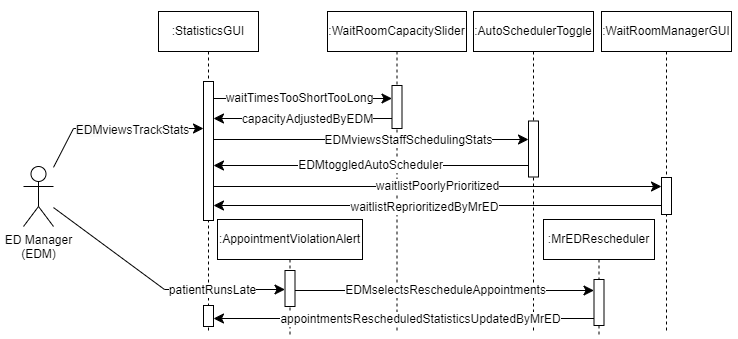

The diagram above was exported from draw.io. Its source (the exported page's mxGraphModel, read from the mxfile embedded in the PNG):
<mxGraphModel dx="789" dy="494" grid="0" gridSize="10" guides="1" tooltips="1" connect="1" arrows="1" fold="1" page="1" pageScale="1" pageWidth="850" pageHeight="1100" background="#ffffff" math="0" shadow="0">
  <root>
    <mxCell id="0" />
    <mxCell id="1" parent="0" />
    <mxCell id="99FT_-au7CRat3UAY1YA-53" value="" style="rounded=0;whiteSpace=wrap;html=1;strokeColor=none;" parent="1" vertex="1">
      <mxGeometry x="617" y="48" width="150" height="339" as="geometry" />
    </mxCell>
    <mxCell id="99FT_-au7CRat3UAY1YA-52" value="" style="rounded=0;whiteSpace=wrap;html=1;strokeColor=none;" parent="1" vertex="1">
      <mxGeometry x="29" y="59" width="182" height="268" as="geometry" />
    </mxCell>
    <mxCell id="aM9ryv3xv72pqoxQDRHE-1" value=":StatisticsGUI" style="shape=umlLifeline;perimeter=lifelinePerimeter;whiteSpace=wrap;html=1;container=0;dropTarget=0;collapsible=0;recursiveResize=0;outlineConnect=0;portConstraint=eastwest;newEdgeStyle={&quot;edgeStyle&quot;:&quot;elbowEdgeStyle&quot;,&quot;elbow&quot;:&quot;vertical&quot;,&quot;curved&quot;:0,&quot;rounded&quot;:0};" parent="1" vertex="1">
      <mxGeometry x="187" y="59" width="100" height="322" as="geometry" />
    </mxCell>
    <mxCell id="aM9ryv3xv72pqoxQDRHE-2" value="" style="html=1;points=[];perimeter=orthogonalPerimeter;outlineConnect=0;targetShapes=umlLifeline;portConstraint=eastwest;newEdgeStyle={&quot;edgeStyle&quot;:&quot;elbowEdgeStyle&quot;,&quot;elbow&quot;:&quot;vertical&quot;,&quot;curved&quot;:0,&quot;rounded&quot;:0};" parent="aM9ryv3xv72pqoxQDRHE-1" vertex="1">
      <mxGeometry x="45" y="70" width="10" height="139" as="geometry" />
    </mxCell>
    <mxCell id="99FT_-au7CRat3UAY1YA-47" value="" style="html=1;points=[];perimeter=orthogonalPerimeter;outlineConnect=0;targetShapes=umlLifeline;portConstraint=eastwest;newEdgeStyle={&quot;edgeStyle&quot;:&quot;elbowEdgeStyle&quot;,&quot;elbow&quot;:&quot;vertical&quot;,&quot;curved&quot;:0,&quot;rounded&quot;:0};" parent="aM9ryv3xv72pqoxQDRHE-1" vertex="1">
      <mxGeometry x="45" y="294" width="10" height="21" as="geometry" />
    </mxCell>
    <mxCell id="aM9ryv3xv72pqoxQDRHE-5" value=":WaitRoomCapacitySlider" style="shape=umlLifeline;perimeter=lifelinePerimeter;whiteSpace=wrap;html=1;container=0;dropTarget=0;collapsible=0;recursiveResize=0;outlineConnect=0;portConstraint=eastwest;newEdgeStyle={&quot;edgeStyle&quot;:&quot;elbowEdgeStyle&quot;,&quot;elbow&quot;:&quot;vertical&quot;,&quot;curved&quot;:0,&quot;rounded&quot;:0};" parent="1" vertex="1">
      <mxGeometry x="356" y="59" width="139" height="320" as="geometry" />
    </mxCell>
    <mxCell id="aM9ryv3xv72pqoxQDRHE-6" value="" style="html=1;points=[];perimeter=orthogonalPerimeter;outlineConnect=0;targetShapes=umlLifeline;portConstraint=eastwest;newEdgeStyle={&quot;edgeStyle&quot;:&quot;elbowEdgeStyle&quot;,&quot;elbow&quot;:&quot;vertical&quot;,&quot;curved&quot;:0,&quot;rounded&quot;:0};" parent="aM9ryv3xv72pqoxQDRHE-5" vertex="1">
      <mxGeometry x="64.5" y="74" width="10" height="43" as="geometry" />
    </mxCell>
    <mxCell id="99FT_-au7CRat3UAY1YA-30" value="" style="edgeStyle=none;curved=0;rounded=0;orthogonalLoop=1;jettySize=auto;html=1;fontSize=12;startSize=8;endSize=8;" parent="1" source="99FT_-au7CRat3UAY1YA-1" target="aM9ryv3xv72pqoxQDRHE-2" edge="1">
      <mxGeometry x="-0.0175" y="4" relative="1" as="geometry">
        <Array as="points">
          <mxPoint x="102" y="176" />
        </Array>
        <mxPoint as="offset" />
      </mxGeometry>
    </mxCell>
    <mxCell id="99FT_-au7CRat3UAY1YA-33" value="&lt;span style=&quot;background-color: rgb(251, 251, 251);&quot;&gt;EDM&lt;/span&gt;viewsTrackStats" style="edgeLabel;html=1;align=center;verticalAlign=middle;resizable=0;points=[];fontSize=12;" parent="99FT_-au7CRat3UAY1YA-30" vertex="1" connectable="0">
      <mxGeometry x="0.087" y="-1" relative="1" as="geometry">
        <mxPoint x="8" as="offset" />
      </mxGeometry>
    </mxCell>
    <mxCell id="99FT_-au7CRat3UAY1YA-39" style="edgeStyle=none;curved=0;rounded=0;orthogonalLoop=1;jettySize=auto;html=1;fontSize=12;startSize=8;endSize=8;" parent="1" source="99FT_-au7CRat3UAY1YA-1" target="99FT_-au7CRat3UAY1YA-37" edge="1">
      <mxGeometry relative="1" as="geometry">
        <Array as="points">
          <mxPoint x="193" y="337" />
        </Array>
      </mxGeometry>
    </mxCell>
    <mxCell id="99FT_-au7CRat3UAY1YA-40" value="patientRunsLate" style="edgeLabel;html=1;align=center;verticalAlign=middle;resizable=0;points=[];fontSize=12;" parent="99FT_-au7CRat3UAY1YA-39" vertex="1" connectable="0">
      <mxGeometry x="0.1827" y="-1" relative="1" as="geometry">
        <mxPoint x="32" y="-1" as="offset" />
      </mxGeometry>
    </mxCell>
    <mxCell id="99FT_-au7CRat3UAY1YA-1" value="ED Manager&lt;div&gt;(EDM)&lt;/div&gt;" style="shape=umlActor;verticalLabelPosition=bottom;verticalAlign=top;html=1;outlineConnect=0;" parent="1" vertex="1">
      <mxGeometry x="52" y="214" width="30" height="60" as="geometry" />
    </mxCell>
    <mxCell id="99FT_-au7CRat3UAY1YA-4" style="edgeStyle=elbowEdgeStyle;curved=0;rounded=0;orthogonalLoop=1;jettySize=auto;html=1;elbow=vertical;fontSize=12;startSize=8;endSize=8;" parent="1" source="aM9ryv3xv72pqoxQDRHE-2" target="aM9ryv3xv72pqoxQDRHE-6" edge="1">
      <mxGeometry relative="1" as="geometry">
        <mxPoint x="351" y="148" as="targetPoint" />
        <Array as="points">
          <mxPoint x="292" y="146" />
        </Array>
      </mxGeometry>
    </mxCell>
    <mxCell id="99FT_-au7CRat3UAY1YA-5" value="waitTimesTooShortTooLong" style="edgeLabel;html=1;align=center;verticalAlign=middle;resizable=0;points=[];fontSize=12;" parent="99FT_-au7CRat3UAY1YA-4" vertex="1" connectable="0">
      <mxGeometry x="0.2024" y="1" relative="1" as="geometry">
        <mxPoint x="-22" as="offset" />
      </mxGeometry>
    </mxCell>
    <mxCell id="99FT_-au7CRat3UAY1YA-7" style="edgeStyle=elbowEdgeStyle;curved=0;rounded=0;orthogonalLoop=1;jettySize=auto;html=1;elbow=vertical;fontSize=12;startSize=8;endSize=8;" parent="1" source="aM9ryv3xv72pqoxQDRHE-6" target="aM9ryv3xv72pqoxQDRHE-2" edge="1">
      <mxGeometry relative="1" as="geometry">
        <Array as="points">
          <mxPoint x="314" y="166" />
        </Array>
      </mxGeometry>
    </mxCell>
    <mxCell id="99FT_-au7CRat3UAY1YA-8" value="capacityAdjustedByEDM" style="edgeLabel;html=1;align=center;verticalAlign=middle;resizable=0;points=[];fontSize=12;" parent="99FT_-au7CRat3UAY1YA-7" vertex="1" connectable="0">
      <mxGeometry x="-0.0498" relative="1" as="geometry">
        <mxPoint as="offset" />
      </mxGeometry>
    </mxCell>
    <mxCell id="99FT_-au7CRat3UAY1YA-9" value=":AutoSchedulerToggle" style="shape=umlLifeline;perimeter=lifelinePerimeter;whiteSpace=wrap;html=1;container=0;dropTarget=0;collapsible=0;recursiveResize=0;outlineConnect=0;portConstraint=eastwest;newEdgeStyle={&quot;edgeStyle&quot;:&quot;elbowEdgeStyle&quot;,&quot;elbow&quot;:&quot;vertical&quot;,&quot;curved&quot;:0,&quot;rounded&quot;:0};" parent="1" vertex="1">
      <mxGeometry x="502" y="59" width="120" height="319" as="geometry" />
    </mxCell>
    <mxCell id="99FT_-au7CRat3UAY1YA-10" value="" style="html=1;points=[];perimeter=orthogonalPerimeter;outlineConnect=0;targetShapes=umlLifeline;portConstraint=eastwest;newEdgeStyle={&quot;edgeStyle&quot;:&quot;elbowEdgeStyle&quot;,&quot;elbow&quot;:&quot;vertical&quot;,&quot;curved&quot;:0,&quot;rounded&quot;:0};" parent="99FT_-au7CRat3UAY1YA-9" vertex="1">
      <mxGeometry x="55" y="109.5" width="10" height="56" as="geometry" />
    </mxCell>
    <mxCell id="99FT_-au7CRat3UAY1YA-12" value="" style="edgeStyle=elbowEdgeStyle;curved=0;rounded=0;orthogonalLoop=1;jettySize=auto;html=1;elbow=vertical;fontSize=12;startSize=8;endSize=8;" parent="1" source="aM9ryv3xv72pqoxQDRHE-2" target="99FT_-au7CRat3UAY1YA-10" edge="1">
      <mxGeometry x="-0.0723" y="-3" relative="1" as="geometry">
        <Array as="points">
          <mxPoint x="394" y="187" />
        </Array>
        <mxPoint as="offset" />
      </mxGeometry>
    </mxCell>
    <mxCell id="kypo4o6VFsZm4fz2mjWa-2" value="EDMviewsStaffSchedulingStats" style="edgeLabel;html=1;align=center;verticalAlign=middle;resizable=0;points=[];fontSize=12;" parent="99FT_-au7CRat3UAY1YA-12" vertex="1" connectable="0">
      <mxGeometry x="0.3513" y="1" relative="1" as="geometry">
        <mxPoint x="-19" y="1" as="offset" />
      </mxGeometry>
    </mxCell>
    <mxCell id="99FT_-au7CRat3UAY1YA-13" value="EDMtoggledAutoScheduler" style="edgeStyle=elbowEdgeStyle;curved=0;rounded=0;orthogonalLoop=1;jettySize=auto;html=1;elbow=vertical;fontSize=12;startSize=8;endSize=8;" parent="1" source="99FT_-au7CRat3UAY1YA-10" target="aM9ryv3xv72pqoxQDRHE-2" edge="1">
      <mxGeometry relative="1" as="geometry">
        <Array as="points">
          <mxPoint x="395" y="213" />
        </Array>
      </mxGeometry>
    </mxCell>
    <mxCell id="99FT_-au7CRat3UAY1YA-15" value=":WaitRoomManagerGUI" style="shape=umlLifeline;perimeter=lifelinePerimeter;whiteSpace=wrap;html=1;container=0;dropTarget=0;collapsible=0;recursiveResize=0;outlineConnect=0;portConstraint=eastwest;newEdgeStyle={&quot;edgeStyle&quot;:&quot;elbowEdgeStyle&quot;,&quot;elbow&quot;:&quot;vertical&quot;,&quot;curved&quot;:0,&quot;rounded&quot;:0};" parent="1" vertex="1">
      <mxGeometry x="630" y="59" width="130" height="322" as="geometry" />
    </mxCell>
    <mxCell id="99FT_-au7CRat3UAY1YA-21" style="edgeStyle=elbowEdgeStyle;curved=0;rounded=0;orthogonalLoop=1;jettySize=auto;html=1;elbow=vertical;fontSize=12;startSize=8;endSize=8;" parent="99FT_-au7CRat3UAY1YA-15" source="99FT_-au7CRat3UAY1YA-16" target="99FT_-au7CRat3UAY1YA-15" edge="1">
      <mxGeometry relative="1" as="geometry" />
    </mxCell>
    <mxCell id="99FT_-au7CRat3UAY1YA-22" style="edgeStyle=elbowEdgeStyle;curved=0;rounded=0;orthogonalLoop=1;jettySize=auto;html=1;elbow=vertical;fontSize=12;startSize=8;endSize=8;" parent="99FT_-au7CRat3UAY1YA-15" source="99FT_-au7CRat3UAY1YA-16" target="99FT_-au7CRat3UAY1YA-15" edge="1">
      <mxGeometry relative="1" as="geometry" />
    </mxCell>
    <mxCell id="99FT_-au7CRat3UAY1YA-25" style="edgeStyle=elbowEdgeStyle;curved=0;rounded=0;orthogonalLoop=1;jettySize=auto;html=1;elbow=vertical;fontSize=12;startSize=8;endSize=8;" parent="99FT_-au7CRat3UAY1YA-15" source="99FT_-au7CRat3UAY1YA-16" target="99FT_-au7CRat3UAY1YA-15" edge="1">
      <mxGeometry relative="1" as="geometry" />
    </mxCell>
    <mxCell id="99FT_-au7CRat3UAY1YA-16" value="" style="html=1;points=[];perimeter=orthogonalPerimeter;outlineConnect=0;targetShapes=umlLifeline;portConstraint=eastwest;newEdgeStyle={&quot;edgeStyle&quot;:&quot;elbowEdgeStyle&quot;,&quot;elbow&quot;:&quot;vertical&quot;,&quot;curved&quot;:0,&quot;rounded&quot;:0};" parent="99FT_-au7CRat3UAY1YA-15" vertex="1">
      <mxGeometry x="60" y="166" width="10" height="37" as="geometry" />
    </mxCell>
    <mxCell id="99FT_-au7CRat3UAY1YA-29" value="waitlistPoorlyPrioritized" style="edgeStyle=elbowEdgeStyle;curved=0;rounded=0;orthogonalLoop=1;jettySize=auto;html=1;elbow=vertical;fontSize=12;startSize=8;endSize=8;" parent="1" source="aM9ryv3xv72pqoxQDRHE-2" target="99FT_-au7CRat3UAY1YA-16" edge="1">
      <mxGeometry relative="1" as="geometry">
        <Array as="points">
          <mxPoint x="459" y="234" />
        </Array>
      </mxGeometry>
    </mxCell>
    <mxCell id="99FT_-au7CRat3UAY1YA-34" style="edgeStyle=elbowEdgeStyle;curved=0;rounded=0;orthogonalLoop=1;jettySize=auto;html=1;elbow=vertical;fontSize=12;startSize=8;endSize=8;" parent="1" source="99FT_-au7CRat3UAY1YA-16" target="aM9ryv3xv72pqoxQDRHE-2" edge="1">
      <mxGeometry relative="1" as="geometry">
        <Array as="points">
          <mxPoint x="464" y="253" />
        </Array>
      </mxGeometry>
    </mxCell>
    <mxCell id="99FT_-au7CRat3UAY1YA-35" value="waitlistReprioritizedByMrED" style="edgeLabel;html=1;align=center;verticalAlign=middle;resizable=0;points=[];fontSize=12;" parent="99FT_-au7CRat3UAY1YA-34" vertex="1" connectable="0">
      <mxGeometry x="0.0644" y="1" relative="1" as="geometry">
        <mxPoint as="offset" />
      </mxGeometry>
    </mxCell>
    <mxCell id="99FT_-au7CRat3UAY1YA-36" value=":AppointmentViolationAlert" style="shape=umlLifeline;perimeter=lifelinePerimeter;whiteSpace=wrap;html=1;container=0;dropTarget=0;collapsible=0;recursiveResize=0;outlineConnect=0;portConstraint=eastwest;newEdgeStyle={&quot;edgeStyle&quot;:&quot;elbowEdgeStyle&quot;,&quot;elbow&quot;:&quot;vertical&quot;,&quot;curved&quot;:0,&quot;rounded&quot;:0};" parent="1" vertex="1">
      <mxGeometry x="246" y="267" width="145" height="116" as="geometry" />
    </mxCell>
    <mxCell id="99FT_-au7CRat3UAY1YA-37" value="" style="html=1;points=[];perimeter=orthogonalPerimeter;outlineConnect=0;targetShapes=umlLifeline;portConstraint=eastwest;newEdgeStyle={&quot;edgeStyle&quot;:&quot;elbowEdgeStyle&quot;,&quot;elbow&quot;:&quot;vertical&quot;,&quot;curved&quot;:0,&quot;rounded&quot;:0};" parent="99FT_-au7CRat3UAY1YA-36" vertex="1">
      <mxGeometry x="67.5" y="51" width="10" height="36" as="geometry" />
    </mxCell>
    <mxCell id="99FT_-au7CRat3UAY1YA-41" value=":MrEDRescheduler" style="shape=umlLifeline;perimeter=lifelinePerimeter;whiteSpace=wrap;html=1;container=0;dropTarget=0;collapsible=0;recursiveResize=0;outlineConnect=0;portConstraint=eastwest;newEdgeStyle={&quot;edgeStyle&quot;:&quot;elbowEdgeStyle&quot;,&quot;elbow&quot;:&quot;vertical&quot;,&quot;curved&quot;:0,&quot;rounded&quot;:0};" parent="1" vertex="1">
      <mxGeometry x="572" y="267" width="111" height="117" as="geometry" />
    </mxCell>
    <mxCell id="99FT_-au7CRat3UAY1YA-42" value="" style="html=1;points=[];perimeter=orthogonalPerimeter;outlineConnect=0;targetShapes=umlLifeline;portConstraint=eastwest;newEdgeStyle={&quot;edgeStyle&quot;:&quot;elbowEdgeStyle&quot;,&quot;elbow&quot;:&quot;vertical&quot;,&quot;curved&quot;:0,&quot;rounded&quot;:0};" parent="99FT_-au7CRat3UAY1YA-41" vertex="1">
      <mxGeometry x="50.5" y="60" width="10" height="46" as="geometry" />
    </mxCell>
    <mxCell id="99FT_-au7CRat3UAY1YA-44" value="EDMselectsRescheduleAppointments" style="edgeStyle=elbowEdgeStyle;curved=0;rounded=0;orthogonalLoop=1;jettySize=auto;html=1;elbow=vertical;fontSize=12;startSize=8;endSize=8;" parent="1" source="99FT_-au7CRat3UAY1YA-37" target="99FT_-au7CRat3UAY1YA-42" edge="1">
      <mxGeometry relative="1" as="geometry">
        <Array as="points">
          <mxPoint x="468" y="338" />
        </Array>
      </mxGeometry>
    </mxCell>
    <mxCell id="99FT_-au7CRat3UAY1YA-48" style="edgeStyle=elbowEdgeStyle;curved=0;rounded=0;orthogonalLoop=1;jettySize=auto;html=1;elbow=vertical;fontSize=12;startSize=8;endSize=8;" parent="1" source="99FT_-au7CRat3UAY1YA-42" target="99FT_-au7CRat3UAY1YA-47" edge="1">
      <mxGeometry relative="1" as="geometry">
        <Array as="points">
          <mxPoint x="432" y="366" />
        </Array>
      </mxGeometry>
    </mxCell>
    <mxCell id="99FT_-au7CRat3UAY1YA-49" value="appointmentsRescheduledStatisticsUpdatedByMrED" style="edgeLabel;html=1;align=center;verticalAlign=middle;resizable=0;points=[];fontSize=12;" parent="99FT_-au7CRat3UAY1YA-48" vertex="1" connectable="0">
      <mxGeometry x="-0.0872" relative="1" as="geometry">
        <mxPoint as="offset" />
      </mxGeometry>
    </mxCell>
  </root>
</mxGraphModel>